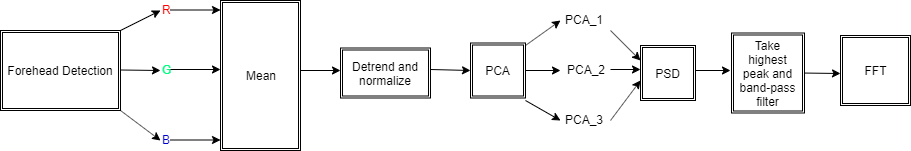

The diagram above was exported from draw.io. Its source (the exported page's mxGraphModel, read from the mxfile embedded in the PNG):
<mxGraphModel dx="2048" dy="1163" grid="1" gridSize="10" guides="1" tooltips="1" connect="1" arrows="1" fold="1" page="1" pageScale="1" pageWidth="850" pageHeight="1100" math="0" shadow="0">
  <root>
    <mxCell id="0" />
    <mxCell id="1" parent="0" />
    <mxCell id="COOB4mShOD49VyKk0vks-2" value="Forehead Detection" style="shape=ext;double=1;rounded=0;whiteSpace=wrap;html=1;" parent="1" vertex="1">
      <mxGeometry y="510" width="120" height="80" as="geometry" />
    </mxCell>
    <mxCell id="COOB4mShOD49VyKk0vks-7" value="" style="endArrow=classic;html=1;" parent="1" edge="1">
      <mxGeometry width="50" height="50" relative="1" as="geometry">
        <mxPoint x="120" y="510" as="sourcePoint" />
        <mxPoint x="160" y="490" as="targetPoint" />
      </mxGeometry>
    </mxCell>
    <mxCell id="COOB4mShOD49VyKk0vks-8" value="" style="endArrow=classic;html=1;" parent="1" edge="1">
      <mxGeometry width="50" height="50" relative="1" as="geometry">
        <mxPoint x="120" y="590" as="sourcePoint" />
        <mxPoint x="160" y="620" as="targetPoint" />
      </mxGeometry>
    </mxCell>
    <mxCell id="COOB4mShOD49VyKk0vks-9" value="" style="endArrow=classic;html=1;" parent="1" edge="1">
      <mxGeometry width="50" height="50" relative="1" as="geometry">
        <mxPoint x="120" y="549.5" as="sourcePoint" />
        <mxPoint x="160" y="550" as="targetPoint" />
      </mxGeometry>
    </mxCell>
    <mxCell id="COOB4mShOD49VyKk0vks-10" value="&lt;font color=&quot;#ff0000&quot;&gt;R&lt;/font&gt;" style="text;html=1;resizable=0;points=[];autosize=1;align=left;verticalAlign=top;spacingTop=-4;" parent="1" vertex="1">
      <mxGeometry x="160" y="480" width="20" height="20" as="geometry" />
    </mxCell>
    <mxCell id="COOB4mShOD49VyKk0vks-11" value="&lt;font color=&quot;#00ff80&quot;&gt;G&lt;/font&gt;" style="text;html=1;resizable=0;points=[];autosize=1;align=left;verticalAlign=top;spacingTop=-4;" parent="1" vertex="1">
      <mxGeometry x="160" y="540" width="20" height="20" as="geometry" />
    </mxCell>
    <mxCell id="COOB4mShOD49VyKk0vks-12" value="&lt;font color=&quot;#0000cc&quot;&gt;B&lt;/font&gt;" style="text;html=1;resizable=0;points=[];autosize=1;align=left;verticalAlign=top;spacingTop=-4;" parent="1" vertex="1">
      <mxGeometry x="160" y="610" width="20" height="20" as="geometry" />
    </mxCell>
    <mxCell id="COOB4mShOD49VyKk0vks-13" value="" style="endArrow=classic;html=1;" parent="1" edge="1">
      <mxGeometry width="50" height="50" relative="1" as="geometry">
        <mxPoint x="170" y="489.5" as="sourcePoint" />
        <mxPoint x="220" y="489.5" as="targetPoint" />
      </mxGeometry>
    </mxCell>
    <mxCell id="COOB4mShOD49VyKk0vks-15" value="" style="endArrow=classic;html=1;" parent="1" edge="1">
      <mxGeometry width="50" height="50" relative="1" as="geometry">
        <mxPoint x="170" y="549" as="sourcePoint" />
        <mxPoint x="220" y="549" as="targetPoint" />
      </mxGeometry>
    </mxCell>
    <mxCell id="COOB4mShOD49VyKk0vks-16" value="" style="endArrow=classic;html=1;" parent="1" edge="1">
      <mxGeometry width="50" height="50" relative="1" as="geometry">
        <mxPoint x="170" y="619.5" as="sourcePoint" />
        <mxPoint x="220" y="619.5" as="targetPoint" />
      </mxGeometry>
    </mxCell>
    <mxCell id="COOB4mShOD49VyKk0vks-20" value="" style="endArrow=classic;html=1;" parent="1" edge="1">
      <mxGeometry width="50" height="50" relative="1" as="geometry">
        <mxPoint x="300" y="550" as="sourcePoint" />
        <mxPoint x="340" y="550" as="targetPoint" />
      </mxGeometry>
    </mxCell>
    <mxCell id="COOB4mShOD49VyKk0vks-26" value="" style="endArrow=classic;html=1;entryX=0;entryY=0.5;entryDx=0;entryDy=0;" parent="1" target="COOB4mShOD49VyKk0vks-28" edge="1">
      <mxGeometry width="50" height="50" relative="1" as="geometry">
        <mxPoint x="430" y="549" as="sourcePoint" />
        <mxPoint x="480" y="549" as="targetPoint" />
      </mxGeometry>
    </mxCell>
    <mxCell id="COOB4mShOD49VyKk0vks-32" value="" style="edgeStyle=none;rounded=0;orthogonalLoop=1;jettySize=auto;html=1;entryX=0;entryY=0.5;entryDx=0;entryDy=0;" parent="1" source="COOB4mShOD49VyKk0vks-28" target="COOB4mShOD49VyKk0vks-28" edge="1">
      <mxGeometry relative="1" as="geometry" />
    </mxCell>
    <mxCell id="COOB4mShOD49VyKk0vks-28" value="PCA" style="shape=ext;double=1;whiteSpace=wrap;html=1;aspect=fixed;rounded=0;gradientColor=none;" parent="1" vertex="1">
      <mxGeometry x="470" y="522.5" width="55" height="55" as="geometry" />
    </mxCell>
    <mxCell id="COOB4mShOD49VyKk0vks-30" value="PSD" style="shape=ext;double=1;whiteSpace=wrap;html=1;aspect=fixed;rounded=0;gradientColor=none;" parent="1" vertex="1">
      <mxGeometry x="640" y="525" width="55" height="55" as="geometry" />
    </mxCell>
    <mxCell id="COOB4mShOD49VyKk0vks-36" value="" style="endArrow=classic;html=1;" parent="1" edge="1">
      <mxGeometry width="50" height="50" relative="1" as="geometry">
        <mxPoint x="800" y="552.5" as="sourcePoint" />
        <mxPoint x="840" y="553" as="targetPoint" />
      </mxGeometry>
    </mxCell>
    <mxCell id="COOB4mShOD49VyKk0vks-37" value="FFT" style="shape=ext;double=1;whiteSpace=wrap;html=1;aspect=fixed;rounded=0;gradientColor=none;" parent="1" vertex="1">
      <mxGeometry x="840" y="515" width="70" height="70" as="geometry" />
    </mxCell>
    <mxCell id="COOB4mShOD49VyKk0vks-38" value="Mean" style="shape=ext;double=1;rounded=0;whiteSpace=wrap;html=1;gradientColor=none;" parent="1" vertex="1">
      <mxGeometry x="220" y="480" width="80" height="150" as="geometry" />
    </mxCell>
    <mxCell id="COOB4mShOD49VyKk0vks-40" value="&lt;span style=&quot;white-space: normal&quot;&gt;Take highest peak and band-pass filter&lt;/span&gt;" style="shape=ext;double=1;rounded=0;whiteSpace=wrap;html=1;gradientColor=none;" parent="1" vertex="1">
      <mxGeometry x="731" y="512.5" width="73" height="80" as="geometry" />
    </mxCell>
    <mxCell id="COOB4mShOD49VyKk0vks-41" value="&lt;span style=&quot;white-space: normal&quot;&gt;Detrend and normalize&lt;/span&gt;" style="shape=ext;double=1;rounded=0;whiteSpace=wrap;html=1;gradientColor=none;" parent="1" vertex="1">
      <mxGeometry x="340" y="527.5" width="90" height="50" as="geometry" />
    </mxCell>
    <mxCell id="COOB4mShOD49VyKk0vks-44" value="" style="endArrow=classic;html=1;" parent="1" edge="1">
      <mxGeometry width="50" height="50" relative="1" as="geometry">
        <mxPoint x="525" y="525" as="sourcePoint" />
        <mxPoint x="560" y="500" as="targetPoint" />
      </mxGeometry>
    </mxCell>
    <mxCell id="COOB4mShOD49VyKk0vks-45" value="" style="endArrow=classic;html=1;" parent="1" edge="1">
      <mxGeometry width="50" height="50" relative="1" as="geometry">
        <mxPoint x="525" y="550" as="sourcePoint" />
        <mxPoint x="560" y="550" as="targetPoint" />
      </mxGeometry>
    </mxCell>
    <mxCell id="COOB4mShOD49VyKk0vks-46" value="" style="endArrow=classic;html=1;" parent="1" edge="1">
      <mxGeometry width="50" height="50" relative="1" as="geometry">
        <mxPoint x="525" y="580" as="sourcePoint" />
        <mxPoint x="560" y="600" as="targetPoint" />
      </mxGeometry>
    </mxCell>
    <mxCell id="COOB4mShOD49VyKk0vks-47" value="PCA_1" style="text;html=1;resizable=0;points=[];autosize=1;align=left;verticalAlign=top;spacingTop=-4;" parent="1" vertex="1">
      <mxGeometry x="562.5" y="490" width="50" height="20" as="geometry" />
    </mxCell>
    <mxCell id="COOB4mShOD49VyKk0vks-48" value="PCA_2&lt;br&gt;" style="text;html=1;resizable=0;points=[];autosize=1;align=left;verticalAlign=top;spacingTop=-4;" parent="1" vertex="1">
      <mxGeometry x="565" y="540" width="50" height="20" as="geometry" />
    </mxCell>
    <mxCell id="COOB4mShOD49VyKk0vks-49" value="PCA_3&lt;br&gt;" style="text;html=1;resizable=0;points=[];autosize=1;align=left;verticalAlign=top;spacingTop=-4;" parent="1" vertex="1">
      <mxGeometry x="562.5" y="590" width="50" height="20" as="geometry" />
    </mxCell>
    <mxCell id="COOB4mShOD49VyKk0vks-51" value="" style="endArrow=classic;html=1;" parent="1" edge="1">
      <mxGeometry width="50" height="50" relative="1" as="geometry">
        <mxPoint x="610" y="510" as="sourcePoint" />
        <mxPoint x="640" y="540" as="targetPoint" />
      </mxGeometry>
    </mxCell>
    <mxCell id="COOB4mShOD49VyKk0vks-52" value="" style="endArrow=classic;html=1;" parent="1" edge="1">
      <mxGeometry width="50" height="50" relative="1" as="geometry">
        <mxPoint x="610" y="600" as="sourcePoint" />
        <mxPoint x="640" y="560" as="targetPoint" />
      </mxGeometry>
    </mxCell>
    <mxCell id="COOB4mShOD49VyKk0vks-54" value="" style="endArrow=classic;html=1;" parent="1" edge="1">
      <mxGeometry width="50" height="50" relative="1" as="geometry">
        <mxPoint x="610" y="549" as="sourcePoint" />
        <mxPoint x="640" y="549" as="targetPoint" />
      </mxGeometry>
    </mxCell>
    <mxCell id="COOB4mShOD49VyKk0vks-56" value="" style="endArrow=classic;html=1;" parent="1" edge="1">
      <mxGeometry width="50" height="50" relative="1" as="geometry">
        <mxPoint x="695" y="550" as="sourcePoint" />
        <mxPoint x="730" y="550" as="targetPoint" />
      </mxGeometry>
    </mxCell>
  </root>
</mxGraphModel>